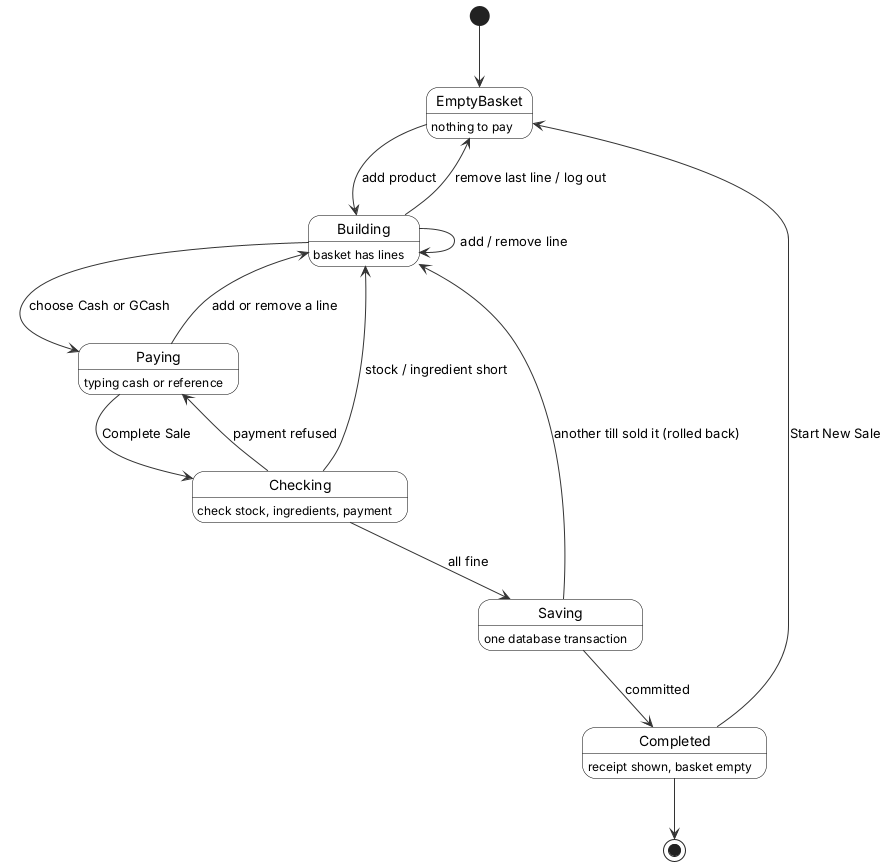

The diagram above was rendered by PlantUML. Its source (embedded in the PNG):
@startuml
' State diagram: a sale at the counter - Inventory & POS System v0.18.2 (report, Lecture 5)
' Edit: paste into draw.io (Arrange > Insert > Advanced > PlantUML) or planttext.com
skinparam defaultFontName Arial
skinparam shadowing false
skinparam ArrowColor #333333
skinparam rectangle {
  BackgroundColor White
  BorderColor Black
}
skinparam usecase {
  BackgroundColor White
  BorderColor Black
}
skinparam class {
  BackgroundColor White
  BorderColor Black
  HeaderBackgroundColor #E6F1EE
}
skinparam activity {
  BackgroundColor White
  BorderColor Black
}
skinparam state {
  BackgroundColor White
  BorderColor Black
}
skinparam sequence {
  ParticipantBackgroundColor White
  ParticipantBorderColor Black
  LifeLineBorderColor #888888
  ActorBorderColor Black
  ActorBackgroundColor White
}
skinparam note {
  BackgroundColor #FFFBEA
  BorderColor #C9B458
}
skinparam swimlaneWidth same
hide circle

[*] --> EmptyBasket
EmptyBasket : nothing to pay
EmptyBasket --> Building : add product
Building : basket has lines
Building --> Building : add / remove line
Building --> EmptyBasket : remove last line / log out
Building --> Paying : choose Cash or GCash
Paying : typing cash or reference
Paying --> Building : add or remove a line
Paying --> Checking : Complete Sale
Checking : check stock, ingredients, payment
Checking --> Paying : payment refused
Checking --> Building : stock / ingredient short
Checking --> Saving : all fine
Saving : one database transaction
Saving --> Building : another till sold it (rolled back)
Saving --> Completed : committed
Completed : receipt shown, basket empty
Completed --> EmptyBasket : Start New Sale
Completed --> [*]
@enduml